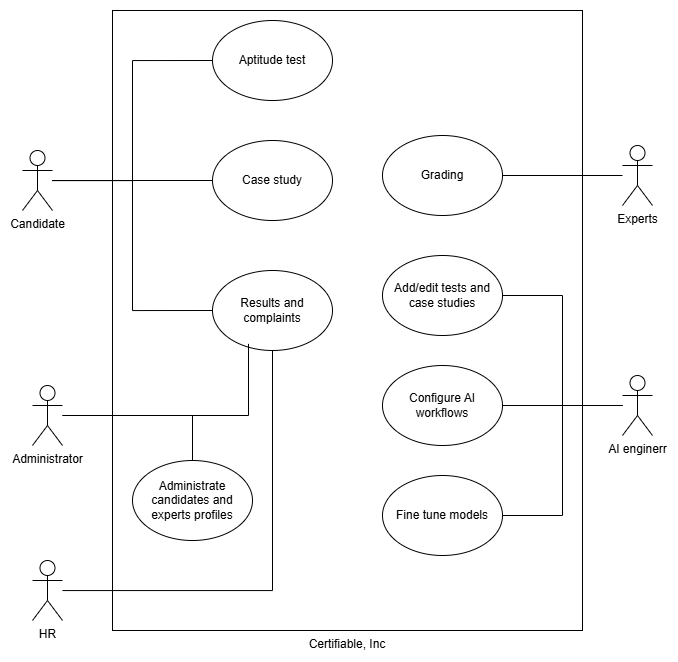

The diagram above was exported from draw.io. Its source (the exported page's mxGraphModel, read from the mxfile embedded in the PNG):
<mxGraphModel dx="1424" dy="761" grid="1" gridSize="10" guides="1" tooltips="1" connect="1" arrows="1" fold="1" page="1" pageScale="1" pageWidth="850" pageHeight="1100" math="0" shadow="0">
  <root>
    <mxCell id="0" />
    <mxCell id="1" parent="0" />
    <mxCell id="w1LSNYHYrTHzsKOujQ7y-24" value="Certifiable, Inc" style="rounded=0;whiteSpace=wrap;html=1;labelPosition=center;verticalLabelPosition=bottom;align=center;verticalAlign=top;" vertex="1" parent="1">
      <mxGeometry x="250" y="100" width="470" height="620" as="geometry" />
    </mxCell>
    <mxCell id="w1LSNYHYrTHzsKOujQ7y-12" style="edgeStyle=orthogonalEdgeStyle;rounded=0;orthogonalLoop=1;jettySize=auto;html=1;entryX=0;entryY=0.5;entryDx=0;entryDy=0;endArrow=none;startFill=0;" edge="1" parent="1" source="w1LSNYHYrTHzsKOujQ7y-1" target="w1LSNYHYrTHzsKOujQ7y-7">
      <mxGeometry relative="1" as="geometry" />
    </mxCell>
    <mxCell id="w1LSNYHYrTHzsKOujQ7y-15" style="edgeStyle=orthogonalEdgeStyle;rounded=0;orthogonalLoop=1;jettySize=auto;html=1;endArrow=none;startFill=0;entryX=0;entryY=0.5;entryDx=0;entryDy=0;" edge="1" parent="1" source="w1LSNYHYrTHzsKOujQ7y-1" target="w1LSNYHYrTHzsKOujQ7y-6">
      <mxGeometry relative="1" as="geometry" />
    </mxCell>
    <mxCell id="w1LSNYHYrTHzsKOujQ7y-16" style="edgeStyle=orthogonalEdgeStyle;rounded=0;orthogonalLoop=1;jettySize=auto;html=1;entryX=0;entryY=0.5;entryDx=0;entryDy=0;endArrow=none;startFill=0;" edge="1" parent="1" source="w1LSNYHYrTHzsKOujQ7y-1" target="w1LSNYHYrTHzsKOujQ7y-8">
      <mxGeometry relative="1" as="geometry" />
    </mxCell>
    <mxCell id="w1LSNYHYrTHzsKOujQ7y-1" value="Candidate" style="shape=umlActor;verticalLabelPosition=bottom;verticalAlign=top;html=1;outlineConnect=0;" vertex="1" parent="1">
      <mxGeometry x="160" y="240" width="30" height="60" as="geometry" />
    </mxCell>
    <mxCell id="w1LSNYHYrTHzsKOujQ7y-13" style="edgeStyle=orthogonalEdgeStyle;rounded=0;orthogonalLoop=1;jettySize=auto;html=1;endArrow=none;startFill=0;" edge="1" parent="1" source="w1LSNYHYrTHzsKOujQ7y-2" target="w1LSNYHYrTHzsKOujQ7y-10">
      <mxGeometry relative="1" as="geometry" />
    </mxCell>
    <mxCell id="w1LSNYHYrTHzsKOujQ7y-2" value="Experts" style="shape=umlActor;verticalLabelPosition=bottom;verticalAlign=top;html=1;outlineConnect=0;" vertex="1" parent="1">
      <mxGeometry x="760" y="235" width="30" height="60" as="geometry" />
    </mxCell>
    <mxCell id="w1LSNYHYrTHzsKOujQ7y-22" style="edgeStyle=orthogonalEdgeStyle;rounded=0;orthogonalLoop=1;jettySize=auto;html=1;entryX=1;entryY=0.5;entryDx=0;entryDy=0;endArrow=none;startFill=0;" edge="1" parent="1" source="w1LSNYHYrTHzsKOujQ7y-3" target="w1LSNYHYrTHzsKOujQ7y-20">
      <mxGeometry relative="1" as="geometry" />
    </mxCell>
    <mxCell id="w1LSNYHYrTHzsKOujQ7y-23" style="edgeStyle=orthogonalEdgeStyle;rounded=0;orthogonalLoop=1;jettySize=auto;html=1;entryX=1;entryY=0.5;entryDx=0;entryDy=0;endArrow=none;startFill=0;" edge="1" parent="1" source="w1LSNYHYrTHzsKOujQ7y-3" target="w1LSNYHYrTHzsKOujQ7y-21">
      <mxGeometry relative="1" as="geometry" />
    </mxCell>
    <mxCell id="w1LSNYHYrTHzsKOujQ7y-3" value="AI enginerr" style="shape=umlActor;verticalLabelPosition=bottom;verticalAlign=top;html=1;outlineConnect=0;" vertex="1" parent="1">
      <mxGeometry x="760" y="465" width="30" height="60" as="geometry" />
    </mxCell>
    <mxCell id="8ObT10-lVdGV4ElPdUeF-5" style="edgeStyle=orthogonalEdgeStyle;rounded=0;orthogonalLoop=1;jettySize=auto;html=1;endArrow=none;startFill=0;" edge="1" parent="1" source="w1LSNYHYrTHzsKOujQ7y-5" target="8ObT10-lVdGV4ElPdUeF-4">
      <mxGeometry relative="1" as="geometry" />
    </mxCell>
    <mxCell id="w1LSNYHYrTHzsKOujQ7y-5" value="Administrator" style="shape=umlActor;verticalLabelPosition=bottom;verticalAlign=top;html=1;outlineConnect=0;" vertex="1" parent="1">
      <mxGeometry x="170" y="475" width="30" height="60" as="geometry" />
    </mxCell>
    <mxCell id="w1LSNYHYrTHzsKOujQ7y-6" value="Aptitude test" style="ellipse;whiteSpace=wrap;html=1;" vertex="1" parent="1">
      <mxGeometry x="350" y="110" width="120" height="80" as="geometry" />
    </mxCell>
    <mxCell id="w1LSNYHYrTHzsKOujQ7y-7" value="Case study" style="ellipse;whiteSpace=wrap;html=1;" vertex="1" parent="1">
      <mxGeometry x="350" y="230" width="120" height="80" as="geometry" />
    </mxCell>
    <mxCell id="w1LSNYHYrTHzsKOujQ7y-8" value="Results and complaints" style="ellipse;whiteSpace=wrap;html=1;" vertex="1" parent="1">
      <mxGeometry x="350" y="360" width="120" height="80" as="geometry" />
    </mxCell>
    <mxCell id="w1LSNYHYrTHzsKOujQ7y-10" value="Grading" style="ellipse;whiteSpace=wrap;html=1;" vertex="1" parent="1">
      <mxGeometry x="520" y="225" width="120" height="80" as="geometry" />
    </mxCell>
    <mxCell id="w1LSNYHYrTHzsKOujQ7y-17" value="Add/edit tests and case studies" style="ellipse;whiteSpace=wrap;html=1;" vertex="1" parent="1">
      <mxGeometry x="520" y="345" width="120" height="80" as="geometry" />
    </mxCell>
    <mxCell id="w1LSNYHYrTHzsKOujQ7y-18" style="edgeStyle=orthogonalEdgeStyle;rounded=0;orthogonalLoop=1;jettySize=auto;html=1;entryX=1;entryY=0.5;entryDx=0;entryDy=0;endArrow=none;startFill=0;" edge="1" parent="1" source="w1LSNYHYrTHzsKOujQ7y-3" target="w1LSNYHYrTHzsKOujQ7y-17">
      <mxGeometry relative="1" as="geometry">
        <Array as="points">
          <mxPoint x="700" y="495" />
          <mxPoint x="700" y="385" />
        </Array>
      </mxGeometry>
    </mxCell>
    <mxCell id="w1LSNYHYrTHzsKOujQ7y-20" value="Configure AI workflows" style="ellipse;whiteSpace=wrap;html=1;" vertex="1" parent="1">
      <mxGeometry x="520" y="455" width="120" height="80" as="geometry" />
    </mxCell>
    <mxCell id="w1LSNYHYrTHzsKOujQ7y-21" value="Fine tune models" style="ellipse;whiteSpace=wrap;html=1;" vertex="1" parent="1">
      <mxGeometry x="520" y="565" width="120" height="80" as="geometry" />
    </mxCell>
    <mxCell id="8ObT10-lVdGV4ElPdUeF-2" style="edgeStyle=orthogonalEdgeStyle;rounded=0;orthogonalLoop=1;jettySize=auto;html=1;entryX=0.5;entryY=1;entryDx=0;entryDy=0;endArrow=none;startFill=0;" edge="1" parent="1" source="8ObT10-lVdGV4ElPdUeF-1" target="w1LSNYHYrTHzsKOujQ7y-8">
      <mxGeometry relative="1" as="geometry" />
    </mxCell>
    <mxCell id="8ObT10-lVdGV4ElPdUeF-1" value="HR" style="shape=umlActor;verticalLabelPosition=bottom;verticalAlign=top;html=1;outlineConnect=0;" vertex="1" parent="1">
      <mxGeometry x="170" y="650" width="30" height="60" as="geometry" />
    </mxCell>
    <mxCell id="8ObT10-lVdGV4ElPdUeF-3" style="edgeStyle=orthogonalEdgeStyle;rounded=0;orthogonalLoop=1;jettySize=auto;html=1;entryX=0.3;entryY=0.917;entryDx=0;entryDy=0;entryPerimeter=0;endArrow=none;startFill=0;" edge="1" parent="1" source="w1LSNYHYrTHzsKOujQ7y-5" target="w1LSNYHYrTHzsKOujQ7y-8">
      <mxGeometry relative="1" as="geometry" />
    </mxCell>
    <mxCell id="8ObT10-lVdGV4ElPdUeF-4" value="Administrate candidates and experts profiles" style="ellipse;whiteSpace=wrap;html=1;" vertex="1" parent="1">
      <mxGeometry x="270" y="550" width="120" height="80" as="geometry" />
    </mxCell>
  </root>
</mxGraphModel>